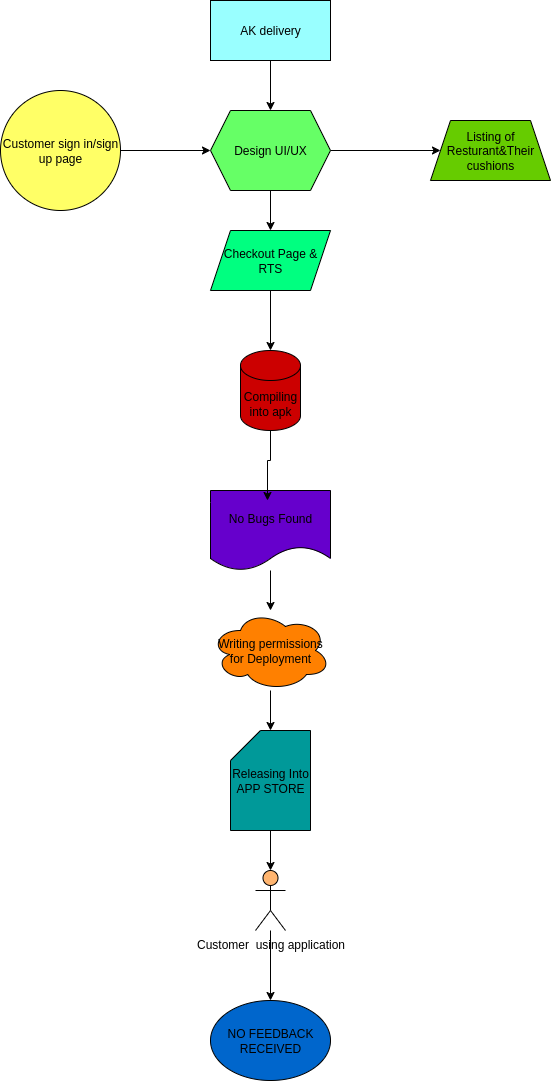

The diagram above was exported from draw.io. Its source (the exported page's mxGraphModel, read from the mxfile embedded in the PNG):
<mxGraphModel dx="810" dy="486" grid="1" gridSize="10" guides="1" tooltips="1" connect="1" arrows="1" fold="1" page="1" pageScale="1" pageWidth="827" pageHeight="1169" math="0" shadow="0">
  <root>
    <mxCell id="0" />
    <mxCell id="1" parent="0" />
    <mxCell id="uSNtiPlWdiuDhjqyfJxa-5" style="edgeStyle=orthogonalEdgeStyle;rounded=0;orthogonalLoop=1;jettySize=auto;html=1;entryX=0.5;entryY=0;entryDx=0;entryDy=0;" edge="1" parent="1" source="uSNtiPlWdiuDhjqyfJxa-1" target="uSNtiPlWdiuDhjqyfJxa-2">
      <mxGeometry relative="1" as="geometry" />
    </mxCell>
    <mxCell id="uSNtiPlWdiuDhjqyfJxa-1" value="AK delivery" style="rounded=0;whiteSpace=wrap;html=1;fillColor=#99FFFF;" vertex="1" parent="1">
      <mxGeometry x="360" y="40" width="120" height="60" as="geometry" />
    </mxCell>
    <mxCell id="uSNtiPlWdiuDhjqyfJxa-7" style="edgeStyle=orthogonalEdgeStyle;rounded=0;orthogonalLoop=1;jettySize=auto;html=1;" edge="1" parent="1" source="uSNtiPlWdiuDhjqyfJxa-2" target="uSNtiPlWdiuDhjqyfJxa-6">
      <mxGeometry relative="1" as="geometry" />
    </mxCell>
    <mxCell id="uSNtiPlWdiuDhjqyfJxa-9" style="edgeStyle=orthogonalEdgeStyle;rounded=0;orthogonalLoop=1;jettySize=auto;html=1;entryX=0.5;entryY=0;entryDx=0;entryDy=0;" edge="1" parent="1" source="uSNtiPlWdiuDhjqyfJxa-2" target="uSNtiPlWdiuDhjqyfJxa-8">
      <mxGeometry relative="1" as="geometry" />
    </mxCell>
    <mxCell id="uSNtiPlWdiuDhjqyfJxa-2" value="Design UI/UX" style="shape=hexagon;perimeter=hexagonPerimeter2;whiteSpace=wrap;html=1;fixedSize=1;fillColor=#66FF66;" vertex="1" parent="1">
      <mxGeometry x="360" y="150" width="120" height="80" as="geometry" />
    </mxCell>
    <mxCell id="uSNtiPlWdiuDhjqyfJxa-4" style="edgeStyle=orthogonalEdgeStyle;rounded=0;orthogonalLoop=1;jettySize=auto;html=1;" edge="1" parent="1" source="uSNtiPlWdiuDhjqyfJxa-3" target="uSNtiPlWdiuDhjqyfJxa-2">
      <mxGeometry relative="1" as="geometry" />
    </mxCell>
    <mxCell id="uSNtiPlWdiuDhjqyfJxa-3" value="Customer sign in/sign up page" style="ellipse;whiteSpace=wrap;html=1;aspect=fixed;fillColor=#FFFF66;" vertex="1" parent="1">
      <mxGeometry x="150" y="130" width="120" height="120" as="geometry" />
    </mxCell>
    <mxCell id="uSNtiPlWdiuDhjqyfJxa-6" value="Listing of Resturant&amp;amp;Their cushions" style="shape=trapezoid;perimeter=trapezoidPerimeter;whiteSpace=wrap;html=1;fixedSize=1;fillColor=#66CC00;" vertex="1" parent="1">
      <mxGeometry x="580" y="160" width="120" height="60" as="geometry" />
    </mxCell>
    <mxCell id="uSNtiPlWdiuDhjqyfJxa-8" value="Checkout Page &amp;amp; RTS" style="shape=parallelogram;perimeter=parallelogramPerimeter;whiteSpace=wrap;html=1;fixedSize=1;fillColor=#00FF80;" vertex="1" parent="1">
      <mxGeometry x="360" y="270" width="120" height="60" as="geometry" />
    </mxCell>
    <mxCell id="uSNtiPlWdiuDhjqyfJxa-10" value="Compiling into apk" style="shape=cylinder3;whiteSpace=wrap;html=1;boundedLbl=1;backgroundOutline=1;size=15;fillColor=#CC0000;" vertex="1" parent="1">
      <mxGeometry x="390" y="390" width="60" height="80" as="geometry" />
    </mxCell>
    <mxCell id="uSNtiPlWdiuDhjqyfJxa-11" style="edgeStyle=orthogonalEdgeStyle;rounded=0;orthogonalLoop=1;jettySize=auto;html=1;entryX=0.5;entryY=0;entryDx=0;entryDy=0;entryPerimeter=0;" edge="1" parent="1" source="uSNtiPlWdiuDhjqyfJxa-8" target="uSNtiPlWdiuDhjqyfJxa-10">
      <mxGeometry relative="1" as="geometry" />
    </mxCell>
    <mxCell id="uSNtiPlWdiuDhjqyfJxa-12" value="No Bugs Found" style="shape=document;whiteSpace=wrap;html=1;boundedLbl=1;fillColor=#6600CC;" vertex="1" parent="1">
      <mxGeometry x="360" y="530" width="120" height="80" as="geometry" />
    </mxCell>
    <mxCell id="uSNtiPlWdiuDhjqyfJxa-13" style="edgeStyle=orthogonalEdgeStyle;rounded=0;orthogonalLoop=1;jettySize=auto;html=1;entryX=0.475;entryY=0.125;entryDx=0;entryDy=0;entryPerimeter=0;" edge="1" parent="1" source="uSNtiPlWdiuDhjqyfJxa-10" target="uSNtiPlWdiuDhjqyfJxa-12">
      <mxGeometry relative="1" as="geometry" />
    </mxCell>
    <mxCell id="uSNtiPlWdiuDhjqyfJxa-17" value="" style="edgeStyle=orthogonalEdgeStyle;rounded=0;orthogonalLoop=1;jettySize=auto;html=1;" edge="1" parent="1" source="uSNtiPlWdiuDhjqyfJxa-14" target="uSNtiPlWdiuDhjqyfJxa-16">
      <mxGeometry relative="1" as="geometry" />
    </mxCell>
    <mxCell id="uSNtiPlWdiuDhjqyfJxa-14" value="Writing permissions for Deployment" style="ellipse;shape=cloud;whiteSpace=wrap;html=1;fillColor=#FF8000;" vertex="1" parent="1">
      <mxGeometry x="360" y="650" width="120" height="80" as="geometry" />
    </mxCell>
    <mxCell id="uSNtiPlWdiuDhjqyfJxa-15" style="edgeStyle=orthogonalEdgeStyle;rounded=0;orthogonalLoop=1;jettySize=auto;html=1;" edge="1" parent="1" source="uSNtiPlWdiuDhjqyfJxa-12" target="uSNtiPlWdiuDhjqyfJxa-14">
      <mxGeometry relative="1" as="geometry" />
    </mxCell>
    <mxCell id="uSNtiPlWdiuDhjqyfJxa-19" style="edgeStyle=orthogonalEdgeStyle;rounded=0;orthogonalLoop=1;jettySize=auto;html=1;" edge="1" parent="1" source="uSNtiPlWdiuDhjqyfJxa-16" target="uSNtiPlWdiuDhjqyfJxa-18">
      <mxGeometry relative="1" as="geometry" />
    </mxCell>
    <mxCell id="uSNtiPlWdiuDhjqyfJxa-16" value="Releasing Into APP STORE" style="shape=card;whiteSpace=wrap;html=1;fillColor=#009999;" vertex="1" parent="1">
      <mxGeometry x="380" y="770" width="80" height="100" as="geometry" />
    </mxCell>
    <mxCell id="uSNtiPlWdiuDhjqyfJxa-21" style="edgeStyle=orthogonalEdgeStyle;rounded=0;orthogonalLoop=1;jettySize=auto;html=1;" edge="1" parent="1" source="uSNtiPlWdiuDhjqyfJxa-18" target="uSNtiPlWdiuDhjqyfJxa-20">
      <mxGeometry relative="1" as="geometry" />
    </mxCell>
    <mxCell id="uSNtiPlWdiuDhjqyfJxa-18" value="Customer&amp;nbsp; using application" style="shape=umlActor;verticalLabelPosition=bottom;verticalAlign=top;html=1;outlineConnect=0;fillColor=#FFB570;" vertex="1" parent="1">
      <mxGeometry x="405" y="910" width="30" height="60" as="geometry" />
    </mxCell>
    <mxCell id="uSNtiPlWdiuDhjqyfJxa-20" value="NO FEEDBACK RECEIVED" style="ellipse;whiteSpace=wrap;html=1;fillColor=#0066CC;" vertex="1" parent="1">
      <mxGeometry x="360" y="1040" width="120" height="80" as="geometry" />
    </mxCell>
  </root>
</mxGraphModel>